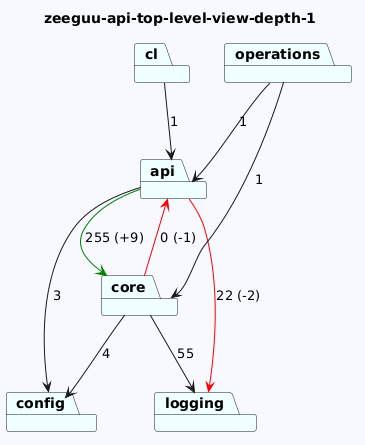

The diagram above was rendered by PlantUML. Its source (embedded in the PNG):
@startuml
skinparam backgroundColor GhostWhite
title zeeguu-api-top-level-view-depth-1
package "config" #Azure
package "cl" #Azure
package "api" #Azure
package "operations" #Azure
package "core" #Azure
package "logging" #Azure

"cl"-->"api"  : 1
"api"-->"config"  : 3
"api"-->"logging" #Red : 22 (-2)
"api"-->"core" #Green : 255 (+9)
"operations"-->"api"  : 1
"operations"-->"core"  : 1
"core"-->"logging"  : 55
"core"-->"config"  : 4
"core"-->"api" #Red : 0 (-1)
@enduml